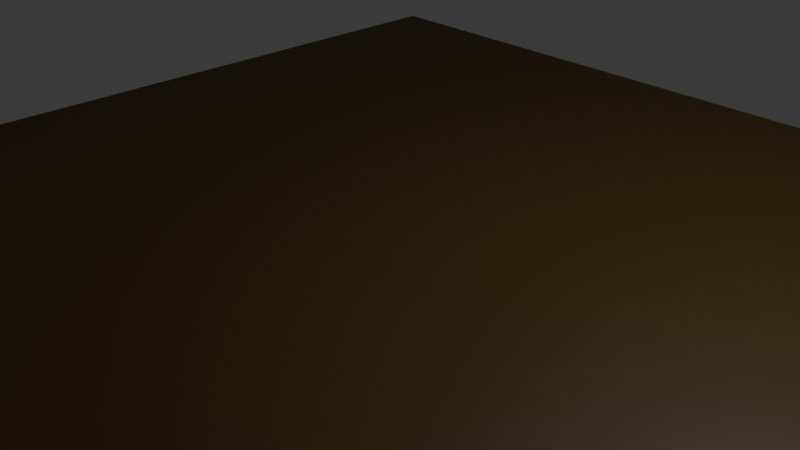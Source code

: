 # Source: FINAL_sol.blend  (saved by Blender 4.1.23; exported with 4.5.12 LTS)
import bpy
from mathutils import Matrix  # noqa: F401  (used for matrix-valued properties, if any)

bpy.ops.wm.read_factory_settings(use_empty=True)
scene = bpy.context.scene
scene.name = 'Scene'

# ---- collections
col_collection = bpy.data.collections.new('Collection'); scene.collection.children.link(col_collection)

# ---- materials (node trees are filled in below, after node groups)
mat_material = bpy.data.materials.new('Material')
mat_material.alpha_threshold = 0.0
mat_material.use_transparent_shadow = False
mat_material.roughness = 0.5
mat_material.line_color = (0.0, 0.0, 0.0, 1.0)

# ---- material node trees
mat_material.use_nodes = True; mat_material.node_tree.nodes.clear()
_N = mat_material.node_tree.nodes; _L = mat_material.node_tree.links
n0 = _N.new('ShaderNodeOutputMaterial'); n0.name = 'Material Output'; n0.location = (300, 300)
n1 = _N.new('ShaderNodeBsdfPrincipled'); n1.name = 'Principled BSDF'; n1.location = (10, 300)
n1.inputs[0].default_value = (0.04133, 0.02274, 0.0, 1.0)
n1.inputs[3].default_value = 1.45
_L.new(n1.outputs[0], n0.inputs[0])
n0.is_active_output = True

# ---- world
world_world = bpy.data.worlds.new('World'); scene.world = world_world
world_world.use_nodes = True; world_world.node_tree.nodes.clear()
_N = world_world.node_tree.nodes; _L = world_world.node_tree.links
n0 = _N.new('ShaderNodeOutputWorld'); n0.name = 'World Output'; n0.location = (300, 300)
n1 = _N.new('ShaderNodeBackground'); n1.name = 'Background'; n1.location = (10, 300)
n1.inputs[0].default_value = (0.05088, 0.05088, 0.05088, 1.0)
_L.new(n1.outputs[0], n0.inputs[0])
n0.is_active_output = True
world_world.color = (0.05088, 0.05088, 0.05088)
world_world.use_sun_shadow = False
world_world.sun_shadow_jitter_overblur = 0.0

# ---- cameras
cam_camera = bpy.data.cameras.new('Camera')
cam_camera.clip_end = 100.0
cam_camera.ortho_scale = 7.314

# ---- lights
light_light = bpy.data.lights.new('Light', 'POINT')
light_light.transmission_factor = 0.0
light_light.use_soft_falloff = False
light_light.energy = 1000.0
light_light.shadow_soft_size = 0.1
light_light.shadow_maximum_resolution = 0.006
light_light.use_absolute_resolution = True

# ---- meshes
me_cube = bpy.data.meshes.new('Cube')
me_cube.from_pydata([(1.0, 1.0, 1.0), (1.0, 1.0, -1.0), (1.0, -1.0, 1.0), (1.0, -1.0, -1.0), (-1.0, 1.0, 1.0), (-1.0, 1.0, -1.0), (-1.0, -1.0, 1.0), (-1.0, -1.0, -1.0)], [], [(0, 4, 6, 2), (3, 2, 6, 7), (7, 6, 4, 5), (5, 1, 3, 7), (1, 0, 2, 3), (5, 4, 0, 1)])
_uv = me_cube.uv_layers.new(name='UVMap')
_uv.uv.foreach_set('vector', [0.625, 0.5, 0.875, 0.5, 0.875, 0.75, 0.625, 0.75, 0.375, 0.75, 0.625, 0.75, 0.625, 1.0, 0.375, 1.0, 0.375, 0.0, 0.625, 0.0, 0.625, 0.25, 0.375, 0.25, 0.125, 0.5, 0.375, 0.5, 0.375, 0.75, 0.125, 0.75, 0.375, 0.5, 0.625, 0.5, 0.625, 0.75, 0.375, 0.75, 0.375, 0.25, 0.625, 0.25, 0.625, 0.5, 0.375, 0.5])
me_cube.materials.append(mat_material)
me_cube.use_mirror_vertex_groups = False
me_cube.update()

# ---- objects
ob_final_sol = bpy.data.objects.new('FINAL_sol', me_cube)
ob_light = bpy.data.objects.new('Light', light_light)
ob_camera = bpy.data.objects.new('Camera', cam_camera)

# ---- transforms, parenting, visibility, modifiers, constraints
ob_final_sol.location = (0.0, 0.0, 0.0)
ob_final_sol.scale = (5.0, 5.0, 0.1)
ob_final_sol.lock_rotations_4d = False
ob_final_sol.empty_display_type = 'ARROWS'
ob_final_sol.lineart.crease_threshold = 0.0
ob_light.location = (4.076, 1.005, 5.904)
ob_light.rotation_euler = (0.6503, 0.05522, 1.866)
ob_light.lock_rotations_4d = False
ob_light.empty_display_type = 'ARROWS'
ob_light.color = (0.0, 0.0, 0.0, 0.0)
ob_light.lineart.crease_threshold = 0.0
ob_camera.location = (7.359, -6.926, 4.958)
ob_camera.rotation_euler = (1.109, 0.0, 0.8149)
ob_camera.lock_rotations_4d = False
ob_camera.empty_display_type = 'ARROWS'
ob_camera.color = (0.0, 0.0, 0.0, 0.0)
ob_camera.display_type = 'WIRE'
ob_camera.lineart.crease_threshold = 0.0

# ---- collection membership
col_collection.objects.link(ob_final_sol)
col_collection.objects.link(ob_light)
col_collection.objects.link(ob_camera)

# ---- scene / render settings (as saved in the file)
scene.camera = ob_camera
scene.frame_start = 1; scene.frame_end = 250; scene.frame_set(1)
scene.render.engine = 'BLENDER_EEVEE_NEXT'
scene.cycles.sampling_pattern = 'TABULATED_SOBOL'
scene.eevee.ray_tracing_options.trace_max_roughness = 0.0
bpy.context.view_layer.update()
